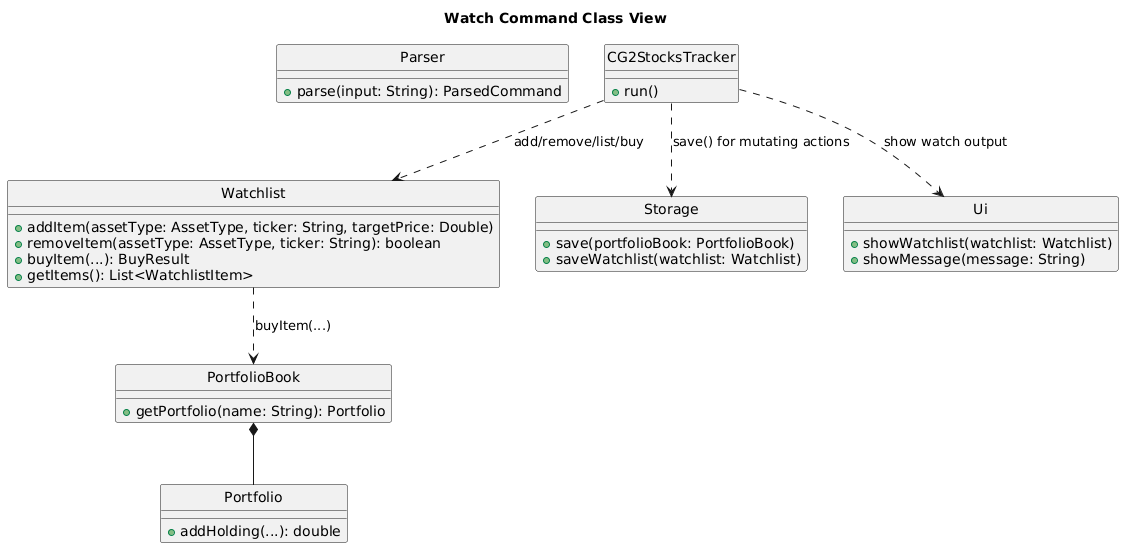

The diagram above was rendered by PlantUML. Its source (embedded in the PNG):
@startuml
title Watch Command Class View
hide circles

class Parser {
  + parse(input: String): ParsedCommand
}

class CG2StocksTracker {
  + run()
}

class Watchlist {
  + addItem(assetType: AssetType, ticker: String, targetPrice: Double)
  + removeItem(assetType: AssetType, ticker: String): boolean
  + buyItem(...): BuyResult
  + getItems(): List<WatchlistItem>
}

class PortfolioBook {
  + getPortfolio(name: String): Portfolio
}

class Portfolio {
  + addHolding(...): double
}

class Storage {
  + save(portfolioBook: PortfolioBook)
  + saveWatchlist(watchlist: Watchlist)
}

class Ui {
  + showWatchlist(watchlist: Watchlist)
  + showMessage(message: String)
}

CG2StocksTracker ..> Watchlist : add/remove/list/buy
Watchlist ..> PortfolioBook : buyItem(...)
PortfolioBook *-- Portfolio
CG2StocksTracker ..> Storage : save() for mutating actions
CG2StocksTracker ..> Ui : show watch output
@enduml